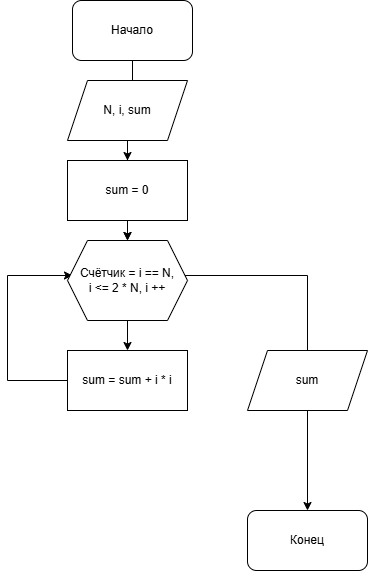

The diagram above was exported from draw.io. Its source (the exported page's mxGraphModel, read from the mxfile embedded in the PNG):
<mxGraphModel dx="600" dy="1723" grid="1" gridSize="10" guides="1" tooltips="1" connect="1" arrows="1" fold="1" page="1" pageScale="1" pageWidth="827" pageHeight="1169" math="0" shadow="0">
  <root>
    <mxCell id="0" />
    <mxCell id="1" parent="0" />
    <mxCell id="kF34aw6wU6cXNVed7H_B-20" value="" style="edgeStyle=orthogonalEdgeStyle;rounded=0;orthogonalLoop=1;jettySize=auto;html=1;" edge="1" parent="1" source="kF34aw6wU6cXNVed7H_B-1" target="kF34aw6wU6cXNVed7H_B-15">
      <mxGeometry relative="1" as="geometry" />
    </mxCell>
    <mxCell id="kF34aw6wU6cXNVed7H_B-1" value="Начало" style="rounded=1;whiteSpace=wrap;html=1;" vertex="1" parent="1">
      <mxGeometry x="385" y="-20" width="120" height="60" as="geometry" />
    </mxCell>
    <mxCell id="kF34aw6wU6cXNVed7H_B-2" value="Конец" style="rounded=1;whiteSpace=wrap;html=1;" vertex="1" parent="1">
      <mxGeometry x="560" y="490" width="120" height="60" as="geometry" />
    </mxCell>
    <mxCell id="kF34aw6wU6cXNVed7H_B-18" value="" style="edgeStyle=orthogonalEdgeStyle;rounded=0;orthogonalLoop=1;jettySize=auto;html=1;" edge="1" parent="1" source="kF34aw6wU6cXNVed7H_B-4">
      <mxGeometry relative="1" as="geometry">
        <mxPoint x="440" y="220" as="targetPoint" />
      </mxGeometry>
    </mxCell>
    <mxCell id="kF34aw6wU6cXNVed7H_B-4" value="N, i, sum" style="shape=parallelogram;perimeter=parallelogramPerimeter;whiteSpace=wrap;html=1;fixedSize=1;" vertex="1" parent="1">
      <mxGeometry x="380" y="60" width="120" height="60" as="geometry" />
    </mxCell>
    <mxCell id="kF34aw6wU6cXNVed7H_B-10" value="" style="edgeStyle=orthogonalEdgeStyle;rounded=0;orthogonalLoop=1;jettySize=auto;html=1;" edge="1" parent="1" target="kF34aw6wU6cXNVed7H_B-8">
      <mxGeometry relative="1" as="geometry">
        <mxPoint x="440" y="300" as="sourcePoint" />
      </mxGeometry>
    </mxCell>
    <mxCell id="kF34aw6wU6cXNVed7H_B-8" value="sum = sum + i * i" style="rounded=0;whiteSpace=wrap;html=1;" vertex="1" parent="1">
      <mxGeometry x="380" y="330" width="120" height="60" as="geometry" />
    </mxCell>
    <mxCell id="kF34aw6wU6cXNVed7H_B-15" value="sum = 0" style="rounded=0;whiteSpace=wrap;html=1;" vertex="1" parent="1">
      <mxGeometry x="380" y="140" width="120" height="60" as="geometry" />
    </mxCell>
    <mxCell id="kF34aw6wU6cXNVed7H_B-19" value="" style="edgeStyle=orthogonalEdgeStyle;rounded=0;orthogonalLoop=1;jettySize=auto;html=1;entryX=0.5;entryY=0;entryDx=0;entryDy=0;" edge="1" parent="1" target="kF34aw6wU6cXNVed7H_B-27">
      <mxGeometry relative="1" as="geometry">
        <mxPoint x="440" y="200" as="sourcePoint" />
        <mxPoint x="440" y="210" as="targetPoint" />
      </mxGeometry>
    </mxCell>
    <mxCell id="kF34aw6wU6cXNVed7H_B-22" value="" style="endArrow=classic;html=1;rounded=0;exitX=0;exitY=0.5;exitDx=0;exitDy=0;entryX=0;entryY=0.5;entryDx=0;entryDy=0;" edge="1" parent="1" source="kF34aw6wU6cXNVed7H_B-8">
      <mxGeometry width="50" height="50" relative="1" as="geometry">
        <mxPoint x="380" y="440" as="sourcePoint" />
        <mxPoint x="385" y="255" as="targetPoint" />
        <Array as="points">
          <mxPoint x="320" y="360" />
          <mxPoint x="320" y="255" />
        </Array>
      </mxGeometry>
    </mxCell>
    <mxCell id="kF34aw6wU6cXNVed7H_B-23" value="" style="endArrow=classic;html=1;rounded=0;entryX=0.5;entryY=0;entryDx=0;entryDy=0;exitX=1;exitY=0.5;exitDx=0;exitDy=0;" edge="1" parent="1" target="kF34aw6wU6cXNVed7H_B-2">
      <mxGeometry width="50" height="50" relative="1" as="geometry">
        <mxPoint x="495" y="255" as="sourcePoint" />
        <mxPoint x="470" y="310" as="targetPoint" />
        <Array as="points">
          <mxPoint x="620" y="255" />
        </Array>
      </mxGeometry>
    </mxCell>
    <mxCell id="kF34aw6wU6cXNVed7H_B-26" value="sum" style="shape=parallelogram;perimeter=parallelogramPerimeter;whiteSpace=wrap;html=1;fixedSize=1;" vertex="1" parent="1">
      <mxGeometry x="560" y="330" width="120" height="60" as="geometry" />
    </mxCell>
    <mxCell id="kF34aw6wU6cXNVed7H_B-27" value="Счётчик = i == N,&lt;div&gt;i &amp;lt;= 2 * N, i ++&lt;/div&gt;" style="shape=hexagon;perimeter=hexagonPerimeter2;whiteSpace=wrap;html=1;fixedSize=1;" vertex="1" parent="1">
      <mxGeometry x="380" y="220" width="120" height="80" as="geometry" />
    </mxCell>
  </root>
</mxGraphModel>